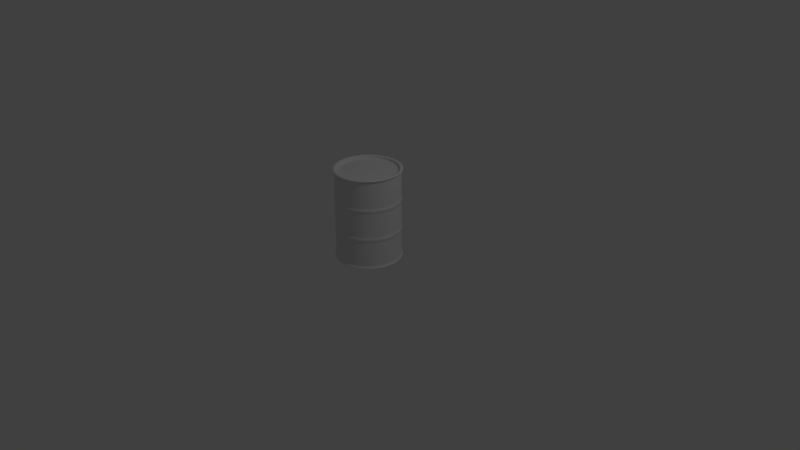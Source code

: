 # Source: LP_Barrel.blend  (saved by Blender 2.78.0; exported with 4.5.12 LTS)
import bpy
from mathutils import Matrix  # noqa: F401  (used for matrix-valued properties, if any)

bpy.ops.wm.read_factory_settings(use_empty=True)
scene = bpy.context.scene
scene.name = 'Scene'

# ---- collections
col_collection_1 = bpy.data.collections.new('Collection 1'); scene.collection.children.link(col_collection_1)

# ---- world
world_world = bpy.data.worlds.new('World'); scene.world = world_world
world_world.color = (0.05088, 0.05088, 0.05088)
world_world.use_sun_shadow = False
world_world.sun_shadow_jitter_overblur = 0.0
world_world.cycles.sampling_method = 'MANUAL'

# ---- cameras
cam_camera = bpy.data.cameras.new('Camera')
cam_camera.clip_end = 100.0
cam_camera.lens = 35.0
cam_camera.sensor_width = 32.0
cam_camera.sensor_height = 18.0
cam_camera.ortho_scale = 7.314
cam_camera.dof.focus_distance = 0.0
cam_camera.dof.aperture_fstop = 128.0

# ---- lights
light_lamp = bpy.data.lights.new('Lamp', 'POINT')
light_lamp.transmission_factor = 0.0
light_lamp.cutoff_distance = 30.0
light_lamp.energy = 100.0
light_lamp.shadow_buffer_clip_start = 1.001
light_lamp.shadow_soft_size = 0.1
light_lamp.shadow_maximum_resolution = 0.006
light_lamp.use_absolute_resolution = True

# ---- meshes
me_cylinder = bpy.data.meshes.new('Cylinder')
me_cylinder.from_pydata([(-7.263e-08, 0.139, 0.0), (3.849e-09, 0.3946, 1.202), (0.02711, 0.1363, 0.0), (0.07698, 0.387, 1.202), (0.05317, 0.1284, 0.0), (0.151, 0.3645, 1.202), (0.0772, 0.1155, 0.0), (0.2192, 0.3281, 1.202), (0.09825, 0.09825, 0.0), (0.279, 0.279, 1.202), (0.1155, 0.0772, 0.0), (0.3281, 0.2192, 1.202), (0.1284, 0.05317, 0.0), (0.3645, 0.151, 1.202), (0.1363, 0.02711, 0.0), (0.387, 0.07698, 1.202), (0.139, 7.135e-08, 0.0), (0.3946, 9.381e-08, 1.202), (0.1363, -0.02711, 0.0), (0.387, -0.07698, 1.202), (0.1284, -0.05317, 0.0), (0.3645, -0.151, 1.202), (0.1155, -0.0772, 0.0), (0.3281, -0.2192, 1.202), (0.09825, -0.09825, 0.0), (0.279, -0.279, 1.202), (0.0772, -0.1155, 0.0), (0.2192, -0.3281, 1.202), (0.05317, -0.1284, 0.0), (0.151, -0.3645, 1.202), (0.02711, -0.1363, 0.0), (0.07698, -0.387, 1.202), (-1.734e-08, -0.1389, 0.0), (-9.946e-08, -0.3946, 1.202), (-0.02711, -0.1363, 0.0), (-0.07698, -0.387, 1.202), (-0.05317, -0.1284, 0.0), (-0.151, -0.3645, 1.202), (-0.0772, -0.1155, 0.0), (-0.2192, -0.3281, 1.202), (-0.09825, -0.09825, 0.0), (-0.279, -0.279, 1.202), (-0.1155, -0.0772, 0.0), (-0.3281, -0.2192, 1.202), (-0.1284, -0.05317, 0.0), (-0.3645, -0.151, 1.202), (-0.1363, -0.02711, 0.0), (-0.387, -0.07698, 1.202), (-0.1389, 2.294e-07, 0.0), (-0.3946, 4.541e-07, 1.202), (-0.1363, 0.02711, 0.0), (-0.387, 0.07698, 1.202), (-0.1284, 0.05317, 0.0), (-0.3645, 0.151, 1.202), (-0.1155, 0.0772, 0.0), (-0.3281, 0.2192, 1.202), (-0.09825, 0.09825, 0.0), (-0.279, 0.279, 1.202), (-0.0772, 0.1155, 0.0), (-0.2192, 0.3281, 1.202), (-0.05317, 0.1284, 0.0), (-0.151, 0.3645, 1.202), (-0.02711, 0.1363, 0.0), (-0.07698, 0.387, 1.202), (3.427e-08, 0.4189, 1.181), (0.08173, 0.4109, 1.181), (0.1603, 0.387, 1.181), (0.2327, 0.3483, 1.181), (0.2962, 0.2962, 1.181), (0.3483, 0.2327, 1.181), (0.387, 0.1603, 1.181), (0.4109, 0.08173, 1.181), (0.4189, 1.143e-07, 1.181), (0.4109, -0.08173, 1.181), (0.387, -0.1603, 1.181), (0.3483, -0.2327, 1.181), (0.2962, -0.2962, 1.181), (0.2327, -0.3483, 1.181), (0.1603, -0.387, 1.181), (0.08173, -0.4109, 1.181), (-1.022e-07, -0.4189, 1.181), (-0.08173, -0.4109, 1.181), (-0.1603, -0.387, 1.181), (-0.2327, -0.3483, 1.181), (-0.2962, -0.2962, 1.181), (-0.3483, -0.2327, 1.181), (-0.387, -0.1603, 1.181), (-0.4109, -0.08173, 1.181), (-0.4189, 4.872e-07, 1.181), (-0.4109, 0.08173, 1.181), (-0.387, 0.1603, 1.181), (-0.3483, 0.2327, 1.181), (-0.2962, 0.2962, 1.181), (-0.2327, 0.3483, 1.181), (-0.1603, 0.387, 1.181), (-0.08173, 0.4109, 1.181), (0.08625, 0.4336, 0.01917), (0.1692, 0.4084, 0.01917), (0.2456, 0.3676, 0.01917), (0.3126, 0.3126, 0.01917), (0.3676, 0.2456, 0.01917), (0.4084, 0.1692, 0.01917), (0.4336, 0.08625, 0.01917), (0.4421, 1.092e-07, 0.01917), (0.4336, -0.08625, 0.01917), (0.4084, -0.1692, 0.01917), (0.3676, -0.2456, 0.01917), (0.3126, -0.3126, 0.01917), (0.2456, -0.3676, 0.01917), (0.1692, -0.4084, 0.01917), (0.08625, -0.4336, 0.01917), (-1.128e-07, -0.4421, 0.01917), (-0.08625, -0.4336, 0.01917), (-0.1692, -0.4084, 0.01917), (-0.2456, -0.3676, 0.01917), (-0.3126, -0.3126, 0.01917), (-0.3676, -0.2456, 0.01917), (-0.4084, -0.1692, 0.01917), (-0.4336, -0.08625, 0.01917), (-0.4421, 5.027e-07, 0.01917), (-0.4336, 0.08625, 0.01917), (-0.4084, 0.1692, 0.01917), (-0.3676, 0.2456, 0.01917), (-0.3126, 0.3126, 0.01917), (-0.2456, 0.3676, 0.01917), (-0.1692, 0.4084, 0.01917), (-0.08625, 0.4336, 0.01917), (3.127e-08, 0.4421, 0.01917), (3.427e-08, 0.4189, 0.3744), (3.427e-08, 0.4189, 0.4385), (3.362e-08, 0.4311, 0.4008), (3.427e-08, 0.4189, 0.7617), (3.427e-08, 0.4189, 0.8257), (3.362e-08, 0.4311, 0.7993), (0.08173, 0.4109, 0.8257), (0.08173, 0.4109, 0.7617), (0.0841, 0.4228, 0.7993), (0.08173, 0.4109, 0.4385), (0.08173, 0.4109, 0.3744), (0.0841, 0.4228, 0.4008), (0.1603, 0.387, 0.8257), (0.1603, 0.387, 0.7617), (0.165, 0.3983, 0.7993), (0.1603, 0.387, 0.4385), (0.1603, 0.387, 0.3744), (0.165, 0.3983, 0.4008), (0.2327, 0.3483, 0.8257), (0.2327, 0.3483, 0.7617), (0.2395, 0.3584, 0.7993), (0.2327, 0.3483, 0.4385), (0.2327, 0.3483, 0.3744), (0.2395, 0.3584, 0.4008), (0.2962, 0.2962, 0.8257), (0.2962, 0.2962, 0.7617), (0.3048, 0.3048, 0.7993), (0.2962, 0.2962, 0.4385), (0.2962, 0.2962, 0.3744), (0.3048, 0.3048, 0.4008), (0.3483, 0.2327, 0.8257), (0.3483, 0.2327, 0.7617), (0.3584, 0.2395, 0.7993), (0.3483, 0.2327, 0.4385), (0.3483, 0.2327, 0.3744), (0.3584, 0.2395, 0.4008), (0.387, 0.1603, 0.8257), (0.387, 0.1603, 0.7617), (0.3983, 0.165, 0.7993), (0.387, 0.1603, 0.4385), (0.387, 0.1603, 0.3744), (0.3983, 0.165, 0.4008), (0.4109, 0.08173, 0.8257), (0.4109, 0.08173, 0.7617), (0.4228, 0.0841, 0.7993), (0.4109, 0.08173, 0.4385), (0.4109, 0.08173, 0.3744), (0.4228, 0.0841, 0.4008), (0.4189, 1.143e-07, 0.8257), (0.4189, 1.143e-07, 0.7617), (0.4311, 1.114e-07, 0.7993), (0.4189, 1.143e-07, 0.4385), (0.4189, 1.143e-07, 0.3744), (0.4311, 1.114e-07, 0.4008), (0.4109, -0.08173, 0.8257), (0.4109, -0.08173, 0.7617), (0.4228, -0.0841, 0.7993), (0.4109, -0.08173, 0.4385), (0.4109, -0.08173, 0.3744), (0.4228, -0.0841, 0.4008), (0.387, -0.1603, 0.8257), (0.387, -0.1603, 0.7617), (0.3983, -0.165, 0.7993), (0.387, -0.1603, 0.4385), (0.387, -0.1603, 0.3744), (0.3983, -0.165, 0.4008), (0.3483, -0.2327, 0.8257), (0.3483, -0.2327, 0.7617), (0.3584, -0.2395, 0.7993), (0.3483, -0.2327, 0.4385), (0.3483, -0.2327, 0.3744), (0.3584, -0.2395, 0.4008), (0.2962, -0.2962, 0.8257), (0.2962, -0.2962, 0.7617), (0.3048, -0.3048, 0.7993), (0.2962, -0.2962, 0.4385), (0.2962, -0.2962, 0.3744), (0.3048, -0.3048, 0.4008), (0.2327, -0.3483, 0.8257), (0.2327, -0.3483, 0.7617), (0.2395, -0.3584, 0.7993), (0.2327, -0.3483, 0.4385), (0.2327, -0.3483, 0.3744), (0.2395, -0.3584, 0.4008), (0.1603, -0.387, 0.8257), (0.1603, -0.387, 0.7617), (0.165, -0.3983, 0.7993), (0.1603, -0.387, 0.4385), (0.1603, -0.387, 0.3744), (0.165, -0.3983, 0.4008), (0.08173, -0.4109, 0.8257), (0.08173, -0.4109, 0.7617), (0.0841, -0.4228, 0.7993), (0.08173, -0.4109, 0.4385), (0.08173, -0.4109, 0.3744), (0.0841, -0.4228, 0.4008), (-1.022e-07, -0.4189, 0.8257), (-1.022e-07, -0.4189, 0.7617), (-1.068e-07, -0.4311, 0.7993), (-1.022e-07, -0.4189, 0.4385), (-1.022e-07, -0.4189, 0.3744), (-1.068e-07, -0.4311, 0.4008), (-0.08173, -0.4109, 0.8257), (-0.08173, -0.4109, 0.7617), (-0.0841, -0.4228, 0.7993), (-0.08173, -0.4109, 0.4385), (-0.08173, -0.4109, 0.3744), (-0.0841, -0.4228, 0.4008), (-0.1603, -0.387, 0.8257), (-0.1603, -0.387, 0.7617), (-0.165, -0.3983, 0.7993), (-0.1603, -0.387, 0.4385), (-0.1603, -0.387, 0.3744), (-0.165, -0.3983, 0.4008), (-0.2327, -0.3483, 0.8257), (-0.2327, -0.3483, 0.7617), (-0.2395, -0.3584, 0.7993), (-0.2327, -0.3483, 0.4385), (-0.2327, -0.3483, 0.3744), (-0.2395, -0.3584, 0.4008), (-0.2962, -0.2962, 0.8257), (-0.2962, -0.2962, 0.7617), (-0.3048, -0.3048, 0.7993), (-0.2962, -0.2962, 0.4385), (-0.2962, -0.2962, 0.3744), (-0.3048, -0.3048, 0.4008), (-0.3483, -0.2327, 0.8257), (-0.3483, -0.2327, 0.7617), (-0.3584, -0.2395, 0.7993), (-0.3483, -0.2327, 0.4385), (-0.3483, -0.2327, 0.3744), (-0.3584, -0.2395, 0.4008), (-0.387, -0.1603, 0.8257), (-0.387, -0.1603, 0.7617), (-0.3983, -0.165, 0.7993), (-0.387, -0.1603, 0.4385), (-0.387, -0.1603, 0.3744), (-0.3983, -0.165, 0.4008), (-0.4109, -0.08173, 0.8257), (-0.4109, -0.08173, 0.7617), (-0.4228, -0.0841, 0.7993), (-0.4109, -0.08173, 0.4385), (-0.4109, -0.08173, 0.3744), (-0.4228, -0.0841, 0.4008), (-0.4189, 4.872e-07, 0.8257), (-0.4189, 4.872e-07, 0.7617), (-0.4311, 4.951e-07, 0.7993), (-0.4189, 4.872e-07, 0.4385), (-0.4189, 4.872e-07, 0.3744), (-0.4311, 4.951e-07, 0.4008), (-0.4109, 0.08173, 0.8257), (-0.4109, 0.08173, 0.7617), (-0.4228, 0.0841, 0.7993), (-0.4109, 0.08173, 0.4385), (-0.4109, 0.08173, 0.3744), (-0.4228, 0.0841, 0.4008), (-0.387, 0.1603, 0.8257), (-0.387, 0.1603, 0.7617), (-0.3983, 0.165, 0.7993), (-0.387, 0.1603, 0.4385), (-0.387, 0.1603, 0.3744), (-0.3983, 0.165, 0.4008), (-0.3483, 0.2327, 0.8257), (-0.3483, 0.2327, 0.7617), (-0.3584, 0.2395, 0.7993), (-0.3483, 0.2327, 0.4385), (-0.3483, 0.2327, 0.3744), (-0.3584, 0.2395, 0.4008), (-0.2962, 0.2962, 0.8257), (-0.2962, 0.2962, 0.7617), (-0.3048, 0.3048, 0.7993), (-0.2962, 0.2962, 0.4385), (-0.2962, 0.2962, 0.3744), (-0.3048, 0.3048, 0.4008), (-0.2327, 0.3483, 0.8257), (-0.2327, 0.3483, 0.7617), (-0.2395, 0.3584, 0.7993), (-0.2327, 0.3483, 0.4385), (-0.2327, 0.3483, 0.3744), (-0.2395, 0.3584, 0.4008), (-0.1603, 0.387, 0.8257), (-0.1603, 0.387, 0.7617), (-0.165, 0.3983, 0.7993), (-0.1603, 0.387, 0.4385), (-0.1603, 0.387, 0.3744), (-0.165, 0.3983, 0.4008), (-0.08173, 0.4109, 0.8257), (-0.08173, 0.4109, 0.7617), (-0.0841, 0.4228, 0.7993), (-0.08173, 0.4109, 0.4385), (-0.08173, 0.4109, 0.3744), (-0.0841, 0.4228, 0.4008), (0.08435, 0.4241, 1.2), (3.273e-08, 0.4324, 1.2), (0.1655, 0.3994, 1.2), (0.2402, 0.3595, 1.2), (0.3057, 0.3057, 1.2), (0.3595, 0.2402, 1.2), (0.3994, 0.1655, 1.2), (0.4241, 0.08435, 1.2), (0.4324, 1.112e-07, 1.2), (0.4241, -0.08435, 1.2), (0.3994, -0.1655, 1.2), (0.3595, -0.2402, 1.2), (0.3057, -0.3057, 1.2), (0.2402, -0.3595, 1.2), (0.1655, -0.3994, 1.2), (0.08435, -0.4241, 1.2), (-1.082e-07, -0.4324, 1.2), (-0.08435, -0.4241, 1.2), (-0.1655, -0.3994, 1.2), (-0.2402, -0.3595, 1.2), (-0.3057, -0.3057, 1.2), (-0.3595, -0.2402, 1.2), (-0.3994, -0.1655, 1.2), (-0.4241, -0.08435, 1.2), (-0.4324, 4.961e-07, 1.2), (-0.4241, 0.08435, 1.2), (-0.3994, 0.1655, 1.2), (-0.3595, 0.2402, 1.2), (-0.3057, 0.3057, 1.2), (-0.2402, 0.3595, 1.2), (-0.1655, 0.3994, 1.2), (-0.08435, 0.4241, 1.2), (0.01387, 0.06974, 1.158), (-7.186e-08, 0.07111, 1.158), (0.02721, 0.0657, 1.158), (0.03951, 0.05913, 1.158), (0.05028, 0.05028, 1.158), (0.05913, 0.03951, 1.158), (0.0657, 0.02721, 1.158), (0.06974, 0.01387, 1.158), (0.07111, 5.454e-08, 1.158), (0.06974, -0.01387, 1.158), (0.0657, -0.02721, 1.158), (0.05913, -0.03951, 1.158), (0.05028, -0.05028, 1.158), (0.03951, -0.05913, 1.158), (0.02721, -0.0657, 1.158), (0.01387, -0.06974, 1.158), (2.16e-08, -0.07111, 1.158), (-0.01387, -0.06974, 1.158), (-0.02721, -0.0657, 1.158), (-0.03951, -0.05913, 1.158), (-0.05028, -0.05028, 1.158), (-0.05913, -0.03951, 1.158), (-0.0657, -0.02721, 1.158), (-0.06974, -0.01387, 1.158), (-0.07111, 1.706e-07, 1.158), (-0.06974, 0.01387, 1.158), (-0.0657, 0.02721, 1.158), (-0.05913, 0.03951, 1.158), (-0.05028, 0.05028, 1.158), (-0.03951, 0.05913, 1.158), (-0.02721, 0.0657, 1.158), (-0.01387, 0.06974, 1.158), (3.427e-08, 0.4189, 0.8257), (0.08173, 0.4109, 0.8257), (-0.08173, 0.4109, 0.8257), (0.1603, 0.387, 0.8257), (0.2327, 0.3483, 0.8257), (0.2962, 0.2962, 0.8257), (0.3483, 0.2327, 0.8257), (0.387, 0.1603, 0.8257), (0.4109, 0.08173, 0.8257), (0.4189, 1.143e-07, 0.8257), (0.4109, -0.08173, 0.8257), (0.387, -0.1603, 0.8257), (0.3483, -0.2327, 0.8257), (0.2962, -0.2962, 0.8257), (0.2327, -0.3483, 0.8257), (0.1603, -0.387, 0.8257), (0.08173, -0.4109, 0.8257), (-1.022e-07, -0.4189, 0.8257), (-0.08173, -0.4109, 0.8257), (-0.1603, -0.387, 0.8257), (-0.2327, -0.3483, 0.8257), (-0.2962, -0.2962, 0.8257), (-0.3483, -0.2327, 0.8257), (-0.387, -0.1603, 0.8257), (-0.4109, -0.08173, 0.8257), (-0.4189, 4.872e-07, 0.8257), (-0.4109, 0.08173, 0.8257), (-0.387, 0.1603, 0.8257), (-0.3483, 0.2327, 0.8257), (-0.2962, 0.2962, 0.8257), (-0.2327, 0.3483, 0.8257), (-0.1603, 0.387, 0.8257), (3.427e-08, 0.4189, 0.7617), (0.08173, 0.4109, 0.7617), (-0.08173, 0.4109, 0.7617), (0.1603, 0.387, 0.7617), (0.2327, 0.3483, 0.7617), (0.2962, 0.2962, 0.7617), (0.3483, 0.2327, 0.7617), (0.387, 0.1603, 0.7617), (0.4109, 0.08173, 0.7617), (0.4189, 1.143e-07, 0.7617), (0.4109, -0.08173, 0.7617), (0.387, -0.1603, 0.7617), (0.3483, -0.2327, 0.7617), (0.2962, -0.2962, 0.7617), (0.2327, -0.3483, 0.7617), (0.1603, -0.387, 0.7617), (0.08173, -0.4109, 0.7617), (-1.022e-07, -0.4189, 0.7617), (-0.08173, -0.4109, 0.7617), (-0.1603, -0.387, 0.7617), (-0.2327, -0.3483, 0.7617), (-0.2962, -0.2962, 0.7617), (-0.3483, -0.2327, 0.7617), (-0.387, -0.1603, 0.7617), (-0.4109, -0.08173, 0.7617), (-0.4189, 4.872e-07, 0.7617), (-0.4109, 0.08173, 0.7617), (-0.387, 0.1603, 0.7617), (-0.3483, 0.2327, 0.7617), (-0.2962, 0.2962, 0.7617), (-0.2327, 0.3483, 0.7617), (-0.1603, 0.387, 0.7617), (0.08173, 0.4109, 0.4385), (0.1603, 0.387, 0.4385), (0.2327, 0.3483, 0.4385), (0.2962, 0.2962, 0.4385), (0.3483, 0.2327, 0.4385), (0.387, 0.1603, 0.4385), (0.4109, 0.08173, 0.4385), (0.4189, 1.143e-07, 0.4385), (0.4109, -0.08173, 0.4385), (0.387, -0.1603, 0.4385), (0.3483, -0.2327, 0.4385), (0.2962, -0.2962, 0.4385), (0.2327, -0.3483, 0.4385), (0.1603, -0.387, 0.4385), (0.08173, -0.4109, 0.4385), (-1.022e-07, -0.4189, 0.4385), (-0.08173, -0.4109, 0.4385), (-0.1603, -0.387, 0.4385), (-0.2327, -0.3483, 0.4385), (-0.2962, -0.2962, 0.4385), (-0.3483, -0.2327, 0.4385), (-0.387, -0.1603, 0.4385), (-0.4109, -0.08173, 0.4385), (-0.4189, 4.872e-07, 0.4385), (-0.4109, 0.08173, 0.4385), (-0.387, 0.1603, 0.4385), (-0.3483, 0.2327, 0.4385), (-0.2962, 0.2962, 0.4385), (-0.2327, 0.3483, 0.4385), (-0.1603, 0.387, 0.4385), (3.427e-08, 0.4189, 0.4385), (-0.08173, 0.4109, 0.4385), (-0.08173, 0.4109, 0.3744), (3.427e-08, 0.4189, 0.3744), (0.08173, 0.4109, 0.3744), (0.1603, 0.387, 0.3744), (0.2327, 0.3483, 0.3744), (0.2962, 0.2962, 0.3744), (0.3483, 0.2327, 0.3744), (0.387, 0.1603, 0.3744), (0.4109, 0.08173, 0.3744), (0.4189, 1.143e-07, 0.3744), (0.4109, -0.08173, 0.3744), (0.387, -0.1603, 0.3744), (0.3483, -0.2327, 0.3744), (0.2962, -0.2962, 0.3744), (0.2327, -0.3483, 0.3744), (0.1603, -0.387, 0.3744), (0.08173, -0.4109, 0.3744), (-1.022e-07, -0.4189, 0.3744), (-0.08173, -0.4109, 0.3744), (-0.1603, -0.387, 0.3744), (-0.2327, -0.3483, 0.3744), (-0.2962, -0.2962, 0.3744), (-0.3483, -0.2327, 0.3744), (-0.387, -0.1603, 0.3744), (-0.4109, -0.08173, 0.3744), (-0.4189, 4.872e-07, 0.3744), (-0.4109, 0.08173, 0.3744), (-0.387, 0.1603, 0.3744), (-0.3483, 0.2327, 0.3744), (-0.2962, 0.2962, 0.3744), (-0.2327, 0.3483, 0.3744), (-0.1603, 0.387, 0.3744), (3.141e-08, 0.4434, 1.191), (0.0865, 0.4349, 1.191), (0.1697, 0.4097, 1.191), (0.2463, 0.3687, 1.191), (0.3135, 0.3135, 1.191), (0.3687, 0.2463, 1.191), (0.4097, 0.1697, 1.191), (0.4349, 0.0865, 1.191), (0.4434, 1.089e-07, 1.191), (0.4349, -0.0865, 1.191), (0.4097, -0.1697, 1.191), (0.3687, -0.2463, 1.191), (0.3135, -0.3135, 1.191), (0.2463, -0.3687, 1.191), (0.1697, -0.4097, 1.191), (0.0865, -0.4349, 1.191), (-1.131e-07, -0.4434, 1.191), (-0.0865, -0.4349, 1.191), (-0.1697, -0.4097, 1.191), (-0.2463, -0.3687, 1.191), (-0.3135, -0.3135, 1.191), (-0.3687, -0.2463, 1.191), (-0.4097, -0.1697, 1.191), (-0.4349, -0.0865, 1.191), (-0.4434, 5.036e-07, 1.191), (-0.4349, 0.0865, 1.191), (-0.4097, 0.1697, 1.191), (-0.3687, 0.2463, 1.191), (-0.3135, 0.3135, 1.191), (-0.2463, 0.3687, 1.191), (-0.1697, 0.4097, 1.191), (-0.0865, 0.4349, 1.191), (0.07698, -0.387, 1.166), (-9.946e-08, -0.3946, 1.166), (0.151, 0.3645, 1.166), (0.2192, 0.3281, 1.166), (-0.2192, 0.3281, 1.166), (-0.151, 0.3645, 1.166), (-0.07698, -0.387, 1.166), (0.279, 0.279, 1.166), (-0.07698, 0.387, 1.166), (-0.151, -0.3645, 1.166), (0.3281, 0.2192, 1.166), (3.849e-09, 0.3946, 1.166), (-0.2192, -0.3281, 1.166), (0.3645, 0.151, 1.166), (-0.279, -0.279, 1.166), (0.387, 0.07698, 1.166), (-0.3281, -0.2192, 1.166), (0.3946, 9.381e-08, 1.166), (-0.3645, -0.151, 1.166), (0.387, -0.07698, 1.166), (-0.387, -0.07698, 1.166), (0.3645, -0.151, 1.166), (-0.3946, 4.541e-07, 1.166), (0.3281, -0.2192, 1.166), (-0.387, 0.07698, 1.166), (0.279, -0.279, 1.166), (-0.3645, 0.151, 1.166), (0.2192, -0.3281, 1.166), (-0.3281, 0.2192, 1.166), (0.151, -0.3645, 1.166), (0.07698, 0.387, 1.166), (-0.279, 0.279, 1.166), (0.06947, 0.3493, 1.158), (1.028e-08, 0.3561, 1.158), (0.1363, 0.329, 1.158), (0.1978, 0.2961, 1.158), (0.2518, 0.2518, 1.158), (0.2961, 0.1978, 1.158), (0.329, 0.1363, 1.158), (0.3493, 0.06947, 1.158), (0.3561, 1.047e-07, 1.158), (0.3493, -0.06947, 1.158), (0.329, -0.1363, 1.158), (0.2961, -0.1978, 1.158), (0.2518, -0.2518, 1.158), (0.1978, -0.2961, 1.158), (0.1363, -0.329, 1.158), (0.06947, -0.3493, 1.158), (-8.295e-08, -0.3561, 1.158), (-0.06947, -0.3493, 1.158), (-0.1363, -0.329, 1.158), (-0.1978, -0.2961, 1.158), (-0.2518, -0.2518, 1.158), (-0.2961, -0.1978, 1.158), (-0.329, -0.1363, 1.158), (-0.3493, -0.06947, 1.158), (-0.3561, 4.298e-07, 1.158), (-0.3493, 0.06947, 1.158), (-0.329, 0.1363, 1.158), (-0.2961, 0.1978, 1.158), (-0.2518, 0.2518, 1.158), (-0.1978, 0.2961, 1.158), (-0.1363, 0.329, 1.158), (-0.06947, 0.3493, 1.158), (3.427e-08, 0.4189, 0.0), (0.08173, 0.4109, 0.0), (0.1603, 0.387, 0.0), (0.2327, 0.3483, 0.0), (0.2962, 0.2962, 0.0), (0.3483, 0.2327, 0.0), (0.387, 0.1603, 0.0), (0.4109, 0.08173, 0.0), (0.4189, 1.143e-07, 0.0), (0.4109, -0.08173, 0.0), (0.387, -0.1603, 0.0), (0.3483, -0.2327, 0.0), (0.2962, -0.2962, 0.0), (0.2327, -0.3483, 0.0), (0.1603, -0.387, 0.0), (0.08173, -0.4109, 0.0), (-1.022e-07, -0.4189, 0.0), (-0.08173, -0.4109, 0.0), (-0.1603, -0.387, 0.0), (-0.2327, -0.3483, 0.0), (-0.2962, -0.2962, 0.0), (-0.3483, -0.2327, 0.0), (-0.387, -0.1603, 0.0), (-0.4109, -0.08173, 0.0), (-0.4189, 4.872e-07, 0.0), (-0.4109, 0.08173, 0.0), (-0.387, 0.1603, 0.0), (-0.3483, 0.2327, 0.0), (-0.2962, 0.2962, 0.0), (-0.2327, 0.3483, 0.0), (-0.1603, 0.387, 0.0), (-0.08173, 0.4109, 0.0), (3.427e-08, 0.4189, 1.172), (-0.08173, 0.4109, 1.172), (0.08173, 0.4109, 1.172), (0.1603, 0.387, 1.172), (0.2327, 0.3483, 1.172), (0.2962, 0.2962, 1.172), (0.3483, 0.2327, 1.172), (0.387, 0.1603, 1.172), (0.4109, 0.08173, 1.172), (0.4189, 1.143e-07, 1.172), (0.4109, -0.08173, 1.172), (0.387, -0.1603, 1.172), (0.3483, -0.2327, 1.172), (0.2962, -0.2962, 1.172), (0.2327, -0.3483, 1.172), (0.1603, -0.387, 1.172), (0.08173, -0.4109, 1.172), (-1.022e-07, -0.4189, 1.172), (-0.08173, -0.4109, 1.172), (-0.1603, -0.387, 1.172), (-0.2327, -0.3483, 1.172), (-0.2962, -0.2962, 1.172), (-0.3483, -0.2327, 1.172), (-0.387, -0.1603, 1.172), (-0.4109, -0.08173, 1.172), (-0.4189, 4.872e-07, 1.172), (-0.4109, 0.08173, 1.172), (-0.387, 0.1603, 1.172), (-0.3483, 0.2327, 1.172), (-0.2962, 0.2962, 1.172), (-0.2327, 0.3483, 1.172), (-0.1603, 0.387, 1.172), (7.072e-09, 0.345, 1.158), (0.0673, 0.3383, 1.158), (0.132, 0.3187, 1.158), (0.1917, 0.2868, 1.158), (0.2439, 0.2439, 1.158), (0.2868, 0.1917, 1.158), (0.3187, 0.132, 1.158), (0.3383, 0.0673, 1.158), (0.345, 1.027e-07, 1.158), (0.3383, -0.0673, 1.158), (0.3187, -0.132, 1.158), (0.2868, -0.1917, 1.158), (0.2439, -0.2439, 1.158), (0.1917, -0.2868, 1.158), (0.132, -0.3187, 1.158), (0.0673, -0.3383, 1.158), (-7.887e-08, -0.345, 1.158), (-0.0673, -0.3383, 1.158), (-0.132, -0.3187, 1.158), (-0.1917, -0.2868, 1.158), (-0.2439, -0.2439, 1.158), (-0.2868, -0.1917, 1.158), (-0.3187, -0.132, 1.158), (-0.3383, -0.0673, 1.158), (-0.345, 4.197e-07, 1.158), (-0.3383, 0.0673, 1.158), (-0.3187, 0.132, 1.158), (-0.2868, 0.1917, 1.158), (-0.2439, 0.2439, 1.158), (-0.1917, 0.2868, 1.158), (-0.132, 0.3187, 1.158), (-0.0673, 0.3383, 1.158), (-9.946e-08, -0.3946, 1.173), (0.2192, 0.3281, 1.173), (-0.151, 0.3645, 1.173), (-0.07698, -0.387, 1.173), (0.279, 0.279, 1.173), (-0.07698, 0.387, 1.173), (-0.151, -0.3645, 1.173), (0.3281, 0.2192, 1.173), (3.849e-09, 0.3946, 1.173), (-0.2192, -0.3281, 1.173), (0.3645, 0.151, 1.173), (-0.279, -0.279, 1.173), (0.387, 0.07698, 1.173), (-0.3281, -0.2192, 1.173), (0.3946, 9.381e-08, 1.173), (-0.3645, -0.151, 1.173), (0.387, -0.07698, 1.173), (-0.387, -0.07698, 1.173), (0.3645, -0.151, 1.173), (-0.3946, 4.541e-07, 1.173), (0.3281, -0.2192, 1.173), (-0.387, 0.07698, 1.173), (0.279, -0.279, 1.173), (-0.3645, 0.151, 1.173), (0.2192, -0.3281, 1.173), (-0.3281, 0.2192, 1.173), (0.151, -0.3645, 1.173), (0.07698, 0.387, 1.173), (-0.279, 0.279, 1.173), (0.07698, -0.387, 1.173), (0.151, 0.3645, 1.173), (-0.2192, 0.3281, 1.173), (3.427e-08, 0.4189, 0.03433), (0.08173, 0.4109, 0.03433), (0.1603, 0.387, 0.03433), (0.2327, 0.3483, 0.03433), (0.2962, 0.2962, 0.03433), (0.3483, 0.2327, 0.03433), (0.387, 0.1603, 0.03433), (0.4109, 0.08173, 0.03433), (0.4189, 1.143e-07, 0.03433), (0.4109, -0.08173, 0.03433), (0.387, -0.1603, 0.03433), (0.3483, -0.2327, 0.03433), (0.2962, -0.2962, 0.03433), (0.2327, -0.3483, 0.03433), (0.1603, -0.387, 0.03433), (0.08173, -0.4109, 0.03433), (-1.022e-07, -0.4189, 0.03433), (-0.08173, -0.4109, 0.03433), (-0.1603, -0.387, 0.03433), (-0.2327, -0.3483, 0.03433), (-0.2962, -0.2962, 0.03433), (-0.3483, -0.2327, 0.03433), (-0.387, -0.1603, 0.03433), (-0.4109, -0.08173, 0.03433), (-0.4189, 4.872e-07, 0.03433), (-0.4109, 0.08173, 0.03433), (-0.387, 0.1603, 0.03433), (-0.3483, 0.2327, 0.03433), (-0.2962, 0.2962, 0.03433), (-0.2327, 0.3483, 0.03433), (-0.1603, 0.387, 0.03433), (-0.08173, 0.4109, 0.03433), (-0.08173, 0.4109, 0.05148), (3.427e-08, 0.4189, 0.05148), (0.08173, 0.4109, 0.05148), (0.1603, 0.387, 0.05148), (0.2327, 0.3483, 0.05148), (0.2962, 0.2962, 0.05148), (0.3483, 0.2327, 0.05148), (0.387, 0.1603, 0.05148), (0.4109, 0.08173, 0.05148), (0.4189, 1.143e-07, 0.05148), (0.4109, -0.08173, 0.05148), (0.387, -0.1603, 0.05148), (0.3483, -0.2327, 0.05148), (0.2962, -0.2962, 0.05148), (0.2327, -0.3483, 0.05148), (0.1603, -0.387, 0.05148), (0.08173, -0.4109, 0.05148), (-1.022e-07, -0.4189, 0.05148), (-0.08173, -0.4109, 0.05148), (-0.1603, -0.387, 0.05148), (-0.2327, -0.3483, 0.05148), (-0.2962, -0.2962, 0.05148), (-0.3483, -0.2327, 0.05148), (-0.387, -0.1603, 0.05148), (-0.4109, -0.08173, 0.05148), (-0.4189, 4.872e-07, 0.05148), (-0.4109, 0.08173, 0.05148), (-0.387, 0.1603, 0.05148), (-0.3483, 0.2327, 0.05148), (-0.2962, 0.2962, 0.05148), (-0.2327, 0.3483, 0.05148), (-0.1603, 0.387, 0.05148)], [], [(512, 321, 320, 513), (513, 320, 322, 514), (514, 322, 323, 515), (515, 323, 324, 516), (516, 324, 325, 517), (517, 325, 326, 518), (518, 326, 327, 519), (519, 327, 328, 520), (520, 328, 329, 521), (521, 329, 330, 522), (522, 330, 331, 523), (523, 331, 332, 524), (524, 332, 333, 525), (525, 333, 334, 526), (526, 334, 335, 527), (527, 335, 336, 528), (528, 336, 337, 529), (529, 337, 338, 530), (530, 338, 339, 531), (531, 339, 340, 532), (532, 340, 341, 533), (533, 341, 342, 534), (534, 342, 343, 535), (535, 343, 344, 536), (536, 344, 345, 537), (537, 345, 346, 538), (538, 346, 347, 539), (539, 347, 348, 540), (540, 348, 349, 541), (541, 349, 350, 542), (545, 544, 591, 592), (542, 350, 351, 543), (543, 351, 321, 512), (0, 2, 4, 6, 8, 10, 12, 14, 16, 18, 20, 22, 24, 26, 28, 30, 32, 34, 36, 38, 40, 42, 44, 46, 48, 50, 52, 54, 56, 58, 60, 62), (642, 65, 66, 643), (447, 309, 315, 418), (446, 303, 309, 447), (445, 297, 303, 446), (444, 291, 297, 445), (443, 285, 291, 444), (442, 279, 285, 443), (441, 273, 279, 442), (440, 267, 273, 441), (439, 261, 267, 440), (438, 255, 261, 439), (437, 249, 255, 438), (436, 243, 249, 437), (435, 237, 243, 436), (434, 231, 237, 435), (433, 225, 231, 434), (432, 219, 225, 433), (431, 213, 219, 432), (430, 207, 213, 431), (429, 201, 207, 430), (428, 195, 201, 429), (427, 189, 195, 428), (426, 183, 189, 427), (425, 177, 183, 426), (424, 171, 177, 425), (423, 165, 171, 424), (422, 159, 165, 423), (421, 153, 159, 422), (420, 147, 153, 421), (419, 141, 147, 420), (417, 135, 141, 419), (641, 95, 64, 640), (608, 127, 96, 609), (609, 96, 97, 610), (610, 97, 98, 611), (611, 98, 99, 612), (612, 99, 100, 613), (613, 100, 101, 614), (614, 101, 102, 615), (615, 102, 103, 616), (616, 103, 104, 617), (617, 104, 105, 618), (618, 105, 106, 619), (619, 106, 107, 620), (620, 107, 108, 621), (621, 108, 109, 622), (622, 109, 110, 623), (623, 110, 111, 624), (624, 111, 112, 625), (625, 112, 113, 626), (626, 113, 114, 627), (627, 114, 115, 628), (628, 115, 116, 629), (629, 116, 117, 630), (630, 117, 118, 631), (631, 118, 119, 632), (632, 119, 120, 633), (633, 120, 121, 634), (634, 121, 122, 635), (635, 122, 123, 636), (636, 123, 124, 637), (637, 124, 125, 638), (638, 125, 126, 639), (639, 126, 127, 608), (418, 315, 131, 416), (481, 128, 138, 482), (643, 66, 67, 644), (482, 138, 144, 483), (644, 67, 68, 645), (483, 144, 150, 484), (645, 68, 69, 646), (484, 150, 156, 485), (646, 69, 70, 647), (485, 156, 162, 486), (647, 70, 71, 648), (486, 162, 168, 487), (648, 71, 72, 649), (487, 168, 174, 488), (649, 72, 73, 650), (488, 174, 180, 489), (650, 73, 74, 651), (489, 180, 186, 490), (651, 74, 75, 652), (490, 186, 192, 491), (652, 75, 76, 653), (491, 192, 198, 492), (653, 76, 77, 654), (492, 198, 204, 493), (654, 77, 78, 655), (493, 204, 210, 494), (655, 78, 79, 656), (494, 210, 216, 495), (656, 79, 80, 657), (495, 216, 222, 496), (657, 80, 81, 658), (496, 222, 228, 497), (658, 81, 82, 659), (497, 228, 234, 498), (659, 82, 83, 660), (498, 234, 240, 499), (660, 83, 84, 661), (499, 240, 246, 500), (661, 84, 85, 662), (500, 246, 252, 501), (662, 85, 86, 663), (501, 252, 258, 502), (663, 86, 87, 664), (502, 258, 264, 503), (664, 87, 88, 665), (503, 264, 270, 504), (665, 88, 89, 666), (504, 270, 276, 505), (666, 89, 90, 667), (505, 276, 282, 506), (667, 90, 91, 668), (506, 282, 288, 507), (668, 91, 92, 669), (507, 288, 294, 508), (669, 92, 93, 670), (508, 294, 300, 509), (670, 93, 94, 671), (509, 300, 306, 510), (671, 94, 95, 641), (510, 306, 312, 511), (511, 312, 318, 480), (416, 131, 135, 417), (640, 64, 65, 642), (129, 137, 139, 130), (130, 139, 138, 128), (132, 134, 136, 133), (133, 136, 135, 131), (137, 143, 145, 139), (139, 145, 144, 138), (134, 140, 142, 136), (136, 142, 141, 135), (143, 149, 151, 145), (145, 151, 150, 144), (140, 146, 148, 142), (142, 148, 147, 141), (149, 155, 157, 151), (151, 157, 156, 150), (146, 152, 154, 148), (148, 154, 153, 147), (155, 161, 163, 157), (157, 163, 162, 156), (152, 158, 160, 154), (154, 160, 159, 153), (161, 167, 169, 163), (163, 169, 168, 162), (158, 164, 166, 160), (160, 166, 165, 159), (167, 173, 175, 169), (169, 175, 174, 168), (164, 170, 172, 166), (166, 172, 171, 165), (173, 179, 181, 175), (175, 181, 180, 174), (170, 176, 178, 172), (172, 178, 177, 171), (179, 185, 187, 181), (181, 187, 186, 180), (176, 182, 184, 178), (178, 184, 183, 177), (185, 191, 193, 187), (187, 193, 192, 186), (182, 188, 190, 184), (184, 190, 189, 183), (191, 197, 199, 193), (193, 199, 198, 192), (188, 194, 196, 190), (190, 196, 195, 189), (197, 203, 205, 199), (199, 205, 204, 198), (194, 200, 202, 196), (196, 202, 201, 195), (203, 209, 211, 205), (205, 211, 210, 204), (200, 206, 208, 202), (202, 208, 207, 201), (209, 215, 217, 211), (211, 217, 216, 210), (206, 212, 214, 208), (208, 214, 213, 207), (215, 221, 223, 217), (217, 223, 222, 216), (212, 218, 220, 214), (214, 220, 219, 213), (221, 227, 229, 223), (223, 229, 228, 222), (218, 224, 226, 220), (220, 226, 225, 219), (227, 233, 235, 229), (229, 235, 234, 228), (224, 230, 232, 226), (226, 232, 231, 225), (233, 239, 241, 235), (235, 241, 240, 234), (230, 236, 238, 232), (232, 238, 237, 231), (239, 245, 247, 241), (241, 247, 246, 240), (236, 242, 244, 238), (238, 244, 243, 237), (245, 251, 253, 247), (247, 253, 252, 246), (242, 248, 250, 244), (244, 250, 249, 243), (251, 257, 259, 253), (253, 259, 258, 252), (248, 254, 256, 250), (250, 256, 255, 249), (257, 263, 265, 259), (259, 265, 264, 258), (254, 260, 262, 256), (256, 262, 261, 255), (263, 269, 271, 265), (265, 271, 270, 264), (260, 266, 268, 262), (262, 268, 267, 261), (269, 275, 277, 271), (271, 277, 276, 270), (266, 272, 274, 268), (268, 274, 273, 267), (275, 281, 283, 277), (277, 283, 282, 276), (272, 278, 280, 274), (274, 280, 279, 273), (281, 287, 289, 283), (283, 289, 288, 282), (278, 284, 286, 280), (280, 286, 285, 279), (287, 293, 295, 289), (289, 295, 294, 288), (284, 290, 292, 286), (286, 292, 291, 285), (293, 299, 301, 295), (295, 301, 300, 294), (290, 296, 298, 292), (292, 298, 297, 291), (299, 305, 307, 301), (301, 307, 306, 300), (296, 302, 304, 298), (298, 304, 303, 297), (305, 311, 313, 307), (307, 313, 312, 306), (302, 308, 310, 304), (304, 310, 309, 303), (311, 317, 319, 313), (313, 319, 318, 312), (308, 314, 316, 310), (310, 316, 315, 309), (317, 129, 130, 319), (319, 130, 128, 318), (314, 132, 133, 316), (316, 133, 131, 315), (480, 318, 128, 481), (1, 3, 320, 321), (3, 5, 322, 320), (5, 7, 323, 322), (7, 9, 324, 323), (9, 11, 325, 324), (11, 13, 326, 325), (13, 15, 327, 326), (15, 17, 328, 327), (17, 19, 329, 328), (19, 21, 330, 329), (21, 23, 331, 330), (23, 25, 332, 331), (25, 27, 333, 332), (27, 29, 334, 333), (29, 31, 335, 334), (31, 33, 336, 335), (33, 35, 337, 336), (35, 37, 338, 337), (37, 39, 339, 338), (39, 41, 340, 339), (41, 43, 341, 340), (43, 45, 342, 341), (45, 47, 343, 342), (47, 49, 344, 343), (49, 51, 345, 344), (51, 53, 346, 345), (53, 55, 347, 346), (55, 57, 348, 347), (57, 59, 349, 348), (59, 61, 350, 349), (61, 63, 351, 350), (63, 1, 321, 351), (352, 353, 383, 382, 381, 380, 379, 378, 377, 376, 375, 374, 373, 372, 371, 370, 369, 368, 367, 366, 365, 364, 363, 362, 361, 360, 359, 358, 357, 356, 355, 354), (547, 546, 578, 579), (549, 548, 605, 606), (550, 545, 592, 593), (551, 547, 579, 580), (552, 549, 606, 607), (553, 550, 593, 594), (554, 551, 580, 581), (555, 552, 607, 577), (556, 553, 594, 595), (557, 554, 581, 582), (558, 556, 595, 596), (559, 557, 582, 583), (560, 558, 596, 597), (561, 559, 583, 584), (562, 560, 597, 598), (563, 561, 584, 585), (564, 562, 598, 599), (565, 563, 585, 586), (566, 564, 599, 600), (567, 565, 586, 587), (568, 566, 600, 601), (569, 567, 587, 588), (570, 568, 601, 602), (571, 569, 588, 589), (572, 570, 602, 603), (573, 571, 589, 590), (574, 555, 577, 576), (575, 572, 603, 604), (544, 573, 590, 591), (546, 574, 576, 578), (548, 575, 604, 605), (132, 384, 385, 134), (308, 415, 386, 314), (302, 414, 415, 308), (296, 413, 414, 302), (290, 412, 413, 296), (284, 411, 412, 290), (278, 410, 411, 284), (272, 409, 410, 278), (266, 408, 409, 272), (260, 407, 408, 266), (254, 406, 407, 260), (248, 405, 406, 254), (242, 404, 405, 248), (236, 403, 404, 242), (230, 402, 403, 236), (224, 401, 402, 230), (218, 400, 401, 224), (212, 399, 400, 218), (206, 398, 399, 212), (200, 397, 398, 206), (194, 396, 397, 200), (188, 395, 396, 194), (182, 394, 395, 188), (176, 393, 394, 182), (170, 392, 393, 176), (164, 391, 392, 170), (158, 390, 391, 164), (152, 389, 390, 158), (146, 388, 389, 152), (140, 387, 388, 146), (314, 386, 384, 132), (134, 385, 387, 140), (478, 416, 417, 448), (479, 418, 416, 478), (448, 417, 419, 449), (449, 419, 420, 450), (450, 420, 421, 451), (451, 421, 422, 452), (452, 422, 423, 453), (453, 423, 424, 454), (454, 424, 425, 455), (455, 425, 426, 456), (456, 426, 427, 457), (457, 427, 428, 458), (458, 428, 429, 459), (459, 429, 430, 460), (460, 430, 431, 461), (461, 431, 432, 462), (462, 432, 433, 463), (463, 433, 434, 464), (464, 434, 435, 465), (465, 435, 436, 466), (466, 436, 437, 467), (467, 437, 438, 468), (468, 438, 439, 469), (469, 439, 440, 470), (470, 440, 441, 471), (471, 441, 442, 472), (472, 442, 443, 473), (473, 443, 444, 474), (474, 444, 445, 475), (475, 445, 446, 476), (476, 446, 447, 477), (477, 447, 418, 479), (311, 477, 479, 317), (305, 476, 477, 311), (299, 475, 476, 305), (293, 474, 475, 299), (287, 473, 474, 293), (281, 472, 473, 287), (275, 471, 472, 281), (269, 470, 471, 275), (263, 469, 470, 269), (257, 468, 469, 263), (251, 467, 468, 257), (245, 466, 467, 251), (239, 465, 466, 245), (233, 464, 465, 239), (227, 463, 464, 233), (221, 462, 463, 227), (215, 461, 462, 221), (209, 460, 461, 215), (203, 459, 460, 209), (197, 458, 459, 203), (191, 457, 458, 197), (185, 456, 457, 191), (179, 455, 456, 185), (173, 454, 455, 179), (167, 453, 454, 173), (161, 452, 453, 167), (155, 451, 452, 161), (149, 450, 451, 155), (143, 449, 450, 149), (137, 448, 449, 143), (317, 479, 478, 129), (129, 478, 448, 137), (768, 480, 481, 769), (799, 511, 480, 768), (798, 510, 511, 799), (797, 509, 510, 798), (796, 508, 509, 797), (795, 507, 508, 796), (794, 506, 507, 795), (793, 505, 506, 794), (792, 504, 505, 793), (791, 503, 504, 792), (790, 502, 503, 791), (789, 501, 502, 790), (788, 500, 501, 789), (787, 499, 500, 788), (786, 498, 499, 787), (785, 497, 498, 786), (784, 496, 497, 785), (783, 495, 496, 784), (782, 494, 495, 783), (781, 493, 494, 782), (780, 492, 493, 781), (779, 491, 492, 780), (778, 490, 491, 779), (777, 489, 490, 778), (776, 488, 489, 777), (775, 487, 488, 776), (774, 486, 487, 775), (773, 485, 486, 774), (772, 484, 485, 773), (771, 483, 484, 772), (770, 482, 483, 771), (769, 481, 482, 770), (95, 543, 512, 64), (94, 542, 543, 95), (93, 541, 542, 94), (92, 540, 541, 93), (91, 539, 540, 92), (90, 538, 539, 91), (89, 537, 538, 90), (88, 536, 537, 89), (87, 535, 536, 88), (86, 534, 535, 87), (85, 533, 534, 86), (84, 532, 533, 85), (83, 531, 532, 84), (82, 530, 531, 83), (81, 529, 530, 82), (80, 528, 529, 81), (79, 527, 528, 80), (78, 526, 527, 79), (77, 525, 526, 78), (76, 524, 525, 77), (75, 523, 524, 76), (74, 522, 523, 75), (73, 521, 522, 74), (72, 520, 521, 73), (71, 519, 520, 72), (70, 518, 519, 71), (69, 517, 518, 70), (68, 516, 517, 69), (67, 515, 516, 68), (66, 514, 515, 67), (65, 513, 514, 66), (64, 512, 513, 65), (735, 732, 575, 548), (734, 731, 574, 546), (733, 730, 573, 544), (732, 729, 572, 575), (731, 712, 555, 574), (730, 728, 571, 573), (729, 727, 570, 572), (728, 726, 569, 571), (727, 725, 568, 570), (726, 724, 567, 569), (725, 723, 566, 568), (724, 722, 565, 567), (723, 721, 564, 566), (722, 720, 563, 565), (721, 719, 562, 564), (720, 718, 561, 563), (719, 717, 560, 562), (718, 716, 559, 561), (717, 715, 558, 560), (716, 714, 557, 559), (715, 713, 556, 558), (714, 711, 554, 557), (713, 710, 553, 556), (712, 709, 552, 555), (711, 708, 551, 554), (710, 707, 550, 553), (709, 706, 549, 552), (708, 705, 547, 551), (707, 704, 545, 550), (706, 735, 548, 549), (705, 734, 546, 547), (704, 733, 544, 545), (672, 673, 576, 577), (673, 674, 578, 576), (674, 675, 579, 578), (675, 676, 580, 579), (676, 677, 581, 580), (677, 678, 582, 581), (678, 679, 583, 582), (679, 680, 584, 583), (680, 681, 585, 584), (681, 682, 586, 585), (682, 683, 587, 586), (683, 684, 588, 587), (684, 685, 589, 588), (685, 686, 590, 589), (686, 687, 591, 590), (687, 688, 592, 591), (688, 689, 593, 592), (689, 690, 594, 593), (690, 691, 595, 594), (691, 692, 596, 595), (692, 693, 597, 596), (693, 694, 598, 597), (694, 695, 599, 598), (695, 696, 600, 599), (696, 697, 601, 600), (697, 698, 602, 601), (698, 699, 603, 602), (699, 700, 604, 603), (700, 701, 605, 604), (701, 702, 606, 605), (702, 703, 607, 606), (703, 672, 577, 607), (2, 0, 608, 609), (4, 2, 609, 610), (6, 4, 610, 611), (8, 6, 611, 612), (10, 8, 612, 613), (12, 10, 613, 614), (14, 12, 614, 615), (16, 14, 615, 616), (18, 16, 616, 617), (20, 18, 617, 618), (22, 20, 618, 619), (24, 22, 619, 620), (26, 24, 620, 621), (28, 26, 621, 622), (30, 28, 622, 623), (32, 30, 623, 624), (34, 32, 624, 625), (36, 34, 625, 626), (38, 36, 626, 627), (40, 38, 627, 628), (42, 40, 628, 629), (44, 42, 629, 630), (46, 44, 630, 631), (48, 46, 631, 632), (50, 48, 632, 633), (52, 50, 633, 634), (54, 52, 634, 635), (56, 54, 635, 636), (58, 56, 636, 637), (60, 58, 637, 638), (62, 60, 638, 639), (0, 62, 639, 608), (384, 640, 642, 385), (415, 671, 641, 386), (414, 670, 671, 415), (413, 669, 670, 414), (412, 668, 669, 413), (411, 667, 668, 412), (410, 666, 667, 411), (409, 665, 666, 410), (408, 664, 665, 409), (407, 663, 664, 408), (406, 662, 663, 407), (405, 661, 662, 406), (404, 660, 661, 405), (403, 659, 660, 404), (402, 658, 659, 403), (401, 657, 658, 402), (400, 656, 657, 401), (399, 655, 656, 400), (398, 654, 655, 399), (397, 653, 654, 398), (396, 652, 653, 397), (395, 651, 652, 396), (394, 650, 651, 395), (393, 649, 650, 394), (392, 648, 649, 393), (391, 647, 648, 392), (390, 646, 647, 391), (389, 645, 646, 390), (388, 644, 645, 389), (387, 643, 644, 388), (386, 641, 640, 384), (385, 642, 643, 387), (383, 353, 672, 703), (382, 383, 703, 702), (381, 382, 702, 701), (380, 381, 701, 700), (379, 380, 700, 699), (378, 379, 699, 698), (377, 378, 698, 697), (376, 377, 697, 696), (375, 376, 696, 695), (374, 375, 695, 694), (373, 374, 694, 693), (372, 373, 693, 692), (371, 372, 692, 691), (370, 371, 691, 690), (369, 370, 690, 689), (368, 369, 689, 688), (367, 368, 688, 687), (366, 367, 687, 686), (365, 366, 686, 685), (364, 365, 685, 684), (363, 364, 684, 683), (362, 363, 683, 682), (361, 362, 682, 681), (360, 361, 681, 680), (359, 360, 680, 679), (358, 359, 679, 678), (357, 358, 678, 677), (356, 357, 677, 676), (355, 356, 676, 675), (354, 355, 675, 674), (352, 354, 674, 673), (353, 352, 673, 672), (33, 31, 733, 704), (7, 5, 734, 705), (61, 59, 735, 706), (35, 33, 704, 707), (9, 7, 705, 708), (63, 61, 706, 709), (37, 35, 707, 710), (11, 9, 708, 711), (1, 63, 709, 712), (39, 37, 710, 713), (13, 11, 711, 714), (41, 39, 713, 715), (15, 13, 714, 716), (43, 41, 715, 717), (17, 15, 716, 718), (45, 43, 717, 719), (19, 17, 718, 720), (47, 45, 719, 721), (21, 19, 720, 722), (49, 47, 721, 723), (23, 21, 722, 724), (51, 49, 723, 725), (25, 23, 724, 726), (53, 51, 725, 727), (27, 25, 726, 728), (55, 53, 727, 729), (29, 27, 728, 730), (3, 1, 712, 731), (57, 55, 729, 732), (31, 29, 730, 733), (5, 3, 731, 734), (59, 57, 732, 735), (127, 736, 737, 96), (96, 737, 738, 97), (97, 738, 739, 98), (98, 739, 740, 99), (99, 740, 741, 100), (100, 741, 742, 101), (101, 742, 743, 102), (102, 743, 744, 103), (103, 744, 745, 104), (104, 745, 746, 105), (105, 746, 747, 106), (106, 747, 748, 107), (107, 748, 749, 108), (108, 749, 750, 109), (109, 750, 751, 110), (110, 751, 752, 111), (111, 752, 753, 112), (112, 753, 754, 113), (113, 754, 755, 114), (114, 755, 756, 115), (115, 756, 757, 116), (116, 757, 758, 117), (117, 758, 759, 118), (118, 759, 760, 119), (119, 760, 761, 120), (120, 761, 762, 121), (121, 762, 763, 122), (122, 763, 764, 123), (123, 764, 765, 124), (124, 765, 766, 125), (125, 766, 767, 126), (126, 767, 736, 127), (736, 769, 770, 737), (737, 770, 771, 738), (738, 771, 772, 739), (739, 772, 773, 740), (740, 773, 774, 741), (741, 774, 775, 742), (742, 775, 776, 743), (743, 776, 777, 744), (744, 777, 778, 745), (745, 778, 779, 746), (746, 779, 780, 747), (747, 780, 781, 748), (748, 781, 782, 749), (749, 782, 783, 750), (750, 783, 784, 751), (751, 784, 785, 752), (752, 785, 786, 753), (753, 786, 787, 754), (754, 787, 788, 755), (755, 788, 789, 756), (756, 789, 790, 757), (757, 790, 791, 758), (758, 791, 792, 759), (759, 792, 793, 760), (760, 793, 794, 761), (761, 794, 795, 762), (762, 795, 796, 763), (763, 796, 797, 764), (764, 797, 798, 765), (765, 798, 799, 766), (766, 799, 768, 767), (767, 768, 769, 736)])
me_cylinder.polygons.foreach_set('use_smooth', [True] * 770)
me_cylinder.use_remesh_preserve_volume = False
me_cylinder.use_remesh_preserve_attributes = False
me_cylinder.use_mirror_vertex_groups = False
me_cylinder.update()

# ---- objects
ob_cylinder = bpy.data.objects.new('Cylinder', me_cylinder)
ob_lamp = bpy.data.objects.new('Lamp', light_lamp)
ob_camera = bpy.data.objects.new('Camera', cam_camera)

# ---- transforms, parenting, visibility, modifiers, constraints
ob_cylinder.location = (0.0, 0.0, 0.0)
ob_cylinder.lineart.crease_threshold = 0.0
_m = ob_cylinder.modifiers.new('Subsurf', 'SUBSURF')
_m.uv_smooth = 'PRESERVE_CORNERS'
_m.quality = 2
_m.levels = 3
_m.show_only_control_edges = False
ob_lamp.location = (4.076, 1.005, 5.904)
ob_lamp.rotation_euler = (0.6503, 0.05522, 1.866)
ob_lamp.lock_rotations_4d = False
ob_lamp.empty_display_type = 'ARROWS'
ob_lamp.color = (0.0, 0.0, 0.0, 0.0)
ob_lamp.lineart.crease_threshold = 0.0
ob_camera.location = (7.481, -6.508, 5.344)
ob_camera.rotation_euler = (1.109, 0.0, 0.8149)
ob_camera.lock_rotations_4d = False
ob_camera.empty_display_type = 'ARROWS'
ob_camera.color = (0.0, 0.0, 0.0, 0.0)
ob_camera.display_type = 'WIRE'
ob_camera.lineart.crease_threshold = 0.0

# ---- collection membership
col_collection_1.objects.link(ob_cylinder)
col_collection_1.objects.link(ob_lamp)
col_collection_1.objects.link(ob_camera)

# ---- scene / render settings (as saved in the file)
scene.camera = ob_camera
scene.frame_start = 1; scene.frame_end = 250; scene.frame_set(1)
scene.render.engine = 'BLENDER_EEVEE_NEXT'
scene.render.resolution_percentage = 50
scene.render.dither_intensity = 0.0
scene.cycles.use_denoising = False
scene.cycles.samples = 128
scene.cycles.sampling_pattern = 'TABULATED_SOBOL'
scene.cycles.light_sampling_threshold = 0.0
scene.cycles.use_adaptive_sampling = False
scene.cycles.use_light_tree = False
scene.cycles.blur_glossy = 0.0
scene.cycles.sample_clamp_indirect = 0.0
scene.view_settings.view_transform = 'Standard'
bpy.context.view_layer.update()
